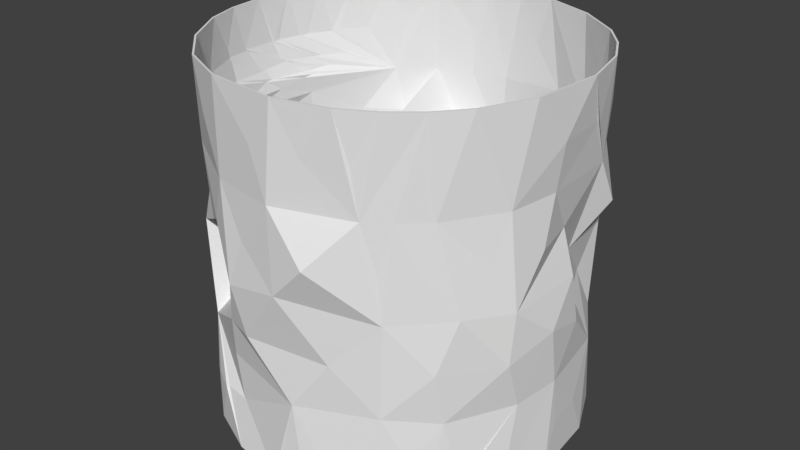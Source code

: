 # Source: cave_1.blend  (saved by Blender 2.78.0; exported with 4.5.12 LTS)
import bpy
from mathutils import Matrix  # noqa: F401  (used for matrix-valued properties, if any)

bpy.ops.wm.read_factory_settings(use_empty=True)
scene = bpy.context.scene
scene.name = 'Scene'

# ---- collections
col_collection_1 = bpy.data.collections.new('Collection 1'); scene.collection.children.link(col_collection_1)

# ---- world
world_world = bpy.data.worlds.new('World'); scene.world = world_world
world_world.color = (0.05088, 0.05088, 0.05088)
world_world.use_sun_shadow = False
world_world.sun_shadow_jitter_overblur = 0.0
world_world.cycles.sampling_method = 'MANUAL'

# ---- meshes
me_cylinder = bpy.data.meshes.new('Cylinder')
me_cylinder.from_pydata([(-0.7181, -0.6774, -0.4945), (-0.4556, -0.8768, -0.75), (-0.825, -0.613, 0.001953), (0.1025, -1.037, 0.07812), (-0.8278, -0.4738, 0.5131), (-0.3042, -0.9402, 0.5), (0.2204, -0.9567, 0.75), (-0.2252, -0.9977, 0.0), (-0.6313, -0.7693, -0.75), (-0.4556, -0.8768, 0.75), (0.4746, -0.8707, 0.5012), (-0.6977, -0.7015, 0.5039), (-0.3003, -0.8909, -0.741), (-0.5124, -0.8052, -0.3723), (-0.3967, -0.9014, 0.25), (-0.1447, -0.9787, 0.25), (-1.022, -0.149, 0.2335), (-0.3067, -0.933, -0.25), (-0.7067, -0.693, 0.7529), (-0.3545, -0.8822, -0.491), (-0.5985, -0.7498, 0.126), (-0.5781, -0.8066, -0.741), (-0.8006, -0.5719, 0.2519), (-0.04784, -0.9857, 0.75), (-0.4447, -0.8671, -0.741), (-0.821, -0.5301, -0.7473), (-0.5172, -0.1901, -0.02307), (-0.8518, -0.4957, 0.7505), (-0.979, -0.1231, 0.7611), (-0.5092, -0.7842, -0.6178), (-0.6849, -0.7066, -0.741), (0.5594, -0.8251, -0.0001904), (-0.6266, -0.7665, 0.752), (-3.258e-07, -1.0, -1.0), (0.1951, -0.9808, -1.0), (0.3827, -0.9239, 1.0), (0.3827, -0.9239, -1.0), (0.5556, -0.8315, 1.0), (-0.5556, -0.8315, -1.0), (0.5556, -0.8315, -1.0), (0.7071, -0.7071, 1.0), (0.7071, -0.7071, -1.0), (0.8315, -0.5556, 1.0), (0.8315, -0.5556, -1.0), (-0.6982, 0.7192, -0.02509), (0.5458, -0.8303, -0.5), (0.9523, -0.2889, 1.0), (0.9904, -0.09755, -1.0), (0.9904, 0.09755, 1.0), (0.09754, -0.9904, 1.0), (0.9239, 0.3827, 1.0), (-0.9239, -0.3827, 1.0), (0.8315, 0.5556, 1.0), (0.8315, 0.5556, -1.0), (0.7071, 0.7071, 1.0), (0.6313, 0.7693, -1.0), (0.9523, 0.2889, -1.0), (-0.9838, 0.1524, -0.5), (-0.9934, 0.05487, -0.5), (-0.8886, -0.3597, 0.3815), (-0.9502, -0.2651, 0.7556), (-0.2889, -0.9523, -1.0), (-0.9808, -0.1951, -1.0), (-0.2889, -0.9523, 1.0), (-0.7693, -0.6313, 1.0), (-0.5556, -0.8315, 1.0), (-0.7693, -0.6313, -1.0), (-0.9427, -0.2976, 0.7501), (-0.9808, -0.1951, 1.0), (-1.0, 9.656e-07, -1.0), (-1.0, 9.656e-07, 1.0), (-0.9808, 0.1951, -1.0), (-0.9808, 0.1951, 1.0), (-0.9239, 0.3827, -1.0), (0.2942, -1.048, 0.2756), (-0.9239, 0.3827, 1.0), (-0.8315, 0.5556, -1.0), (0.07348, -0.9857, -0.75), (-0.8315, 0.5556, 1.0), (-0.7071, 0.7071, -1.0), (0.1259, -0.9776, -0.5312), (-0.7071, 0.7071, 1.0), (-0.5556, 0.8315, -1.0), (-0.4691, 0.8777, 1.0), (-0.3827, 0.9239, -1.0), (-0.1951, 0.9808, -1.0), (-0.1951, 0.9808, 1.0), (-0.9239, -0.3827, -1.0), (-0.9261, -0.3264, -0.5424), (-0.8997, -0.3752, 0.1177), (0.9239, -0.3827, -1.0), (-0.1366, -0.994, -0.25), (-0.8202, -0.548, 0.7502), (-0.8312, -0.4814, -0.3564), (0.05812, -1.004, 0.5), (-0.9634, -0.2911, -0.2184), (-0.8517, 0.5117, -0.5), (0.0, 1.0, -1.0), (0.0, 1.0, 1.0), (0.1951, 0.9808, -1.0), (-0.9553, 0.2462, -0.5), (0.1951, 0.9808, 1.0), (-0.9042, -0.3109, 0.6279), (-0.9866, 0.08216, 0.7514), (-0.9221, -0.2632, 0.6266), (-0.9866, -0.1129, 0.7514), (0.3827, 0.9239, -1.0), (0.4691, 0.8777, 1.0), (-0.9795, -0.01646, -0.3046), (-0.9087, -0.2172, 0.5072), (-0.9358, 0.007289, 0.5634), (-1.014, -0.01138, -0.04687), (-0.9852, 0.1173, 0.7507), (-0.7777, 0.5602, 0.2775), (-0.9905, 0.07329, 0.7502), (-0.9353, 0.3368, -0.5), (-0.9533, -0.03943, 0.6251), (-0.915, 0.2824, 0.1606), (-0.934, -0.04603, 0.564), (-0.9348, -0.1065, 0.4409), (-0.9524, 0.2646, 0.7502), (-0.957, -0.02314, 0.6279), (-0.9467, 0.291, -0.5), (-0.9439, 0.3007, 0.7501), (-0.8718, 0.4678, -0.5), (-0.9102, 0.2189, 0.5626), (-0.8826, 0.4426, 0.75), (-0.7704, 0.6212, 0.75), (-0.9213, 0.05621, 0.5036), (-0.9564, 0.1033, 0.6306), (-0.9573, 0.2623, 0.75), (-0.8891, 0.4233, -0.5), (-0.9121, 0.3043, 0.6251), (-0.9447, 0.1429, 0.6257), (-0.4514, -0.1337, 0.0008672), (-0.8671, 0.4771, 0.75), (-0.8342, 0.4768, 0.625), (-0.7895, 0.5875, -0.5), (0.7936, 0.3072, 0.003778), (-0.8488, 0.3937, 0.5629), (-0.9006, 0.2156, 0.532), (-0.9614, 0.1914, -0.2027), (-0.9121, 0.227, 0.5639), (-0.8848, 0.2713, 0.5317), (-0.9102, 0.3087, 0.6257), (-0.8788, 0.459, 0.75), (-0.6688, 0.7282, 0.5), (-0.892, 0.3496, 0.6253), (-0.8985, 0.2695, 0.4327), (-0.753, 0.6445, 0.75), (-0.07336, 0.9865, 0.5044), (-0.8776, 0.3425, 0.5653), (-0.7266, 0.668, -0.5), (-0.6171, 0.7702, 0.2466), (-0.8317, 0.478, 0.6251), (-0.6333, 0.7614, 0.75), (-0.8678, 0.4256, -0.1732), (-0.7713, 0.6235, 0.75), (-0.7435, 0.6431, -0.25), (-0.8275, 0.496, 0.625), (-0.1654, 0.9736, 0.2613), (0.5297, 0.8318, 0.5), (0.4397, -0.8852, 0.7549), (0.8699, -0.4688, 0.7524), (0.5931, -0.7884, 0.5), (0.3203, -0.9254, -0.256), (0.4702, -0.8717, 0.7524), (0.9553, -0.2219, -0.75), (0.5908, -0.7889, 0.7506), (0.536, -0.829, 0.25), (0.4244, 0.8914, -0.5), (0.8699, -0.4688, 0.2524), (1.005, -0.1365, -0.1777), (0.9267, 0.3303, 0.5), (0.5489, 0.8215, -0.75), (0.729, -0.6729, 0.5059), (-0.3748, 0.9152, 0.7522), (0.474, 0.9642, 0.02536), (0.6547, 0.7409, 0.75), (0.9586, 0.2139, 0.75), (0.9868, -0.0612, -0.5), (0.9434, -0.3943, -0.2631), (0.9458, -0.09914, 0.5017), (0.9362, -0.2965, -0.53), (0.9666, 0.1684, -0.75), (0.969, 0.1927, 0.75), (0.9785, -0.09661, 0.75), (0.9675, 0.0701, 0.01562), (0.7537, 0.6503, 0.5), (0.9761, 0.1205, -0.25), (0.9856, -0.02485, -0.75), (0.9004, 0.06867, 0.2518), (0.9505, -0.3694, 0.007812), (0.9133, 0.3686, -0.5), (0.9256, 0.4645, 0.25), (0.7154, 0.7318, 0.003768), (0.8697, 0.479, 0.75), (0.6547, 0.7409, 0.5), (0.8791, 0.4429, 0.75), (0.7615, 0.6408, 0.75), (0.6793, 0.7441, 0.2497), (0.2248, 0.9534, 0.1445), (0.9652, -0.1957, 0.2578), (0.8179, 0.3265, -0.2466), (0.8193, -0.6092, 0.03128), (0.5619, 0.8093, 0.75), (0.6802, -0.7211, 0.2529), (0.525, 0.8357, 0.75), (0.7484, -0.6895, -0.2499), (0.712, 0.6861, -0.75), (0.9084, -0.3821, 0.5049), (0.8718, -0.4682, -0.7471), (0.7693, -0.6313, -0.75), (0.9136, -0.3728, 0.752), (0.6503, -0.7537, -0.75), (0.7218, 0.5339, -0.2416), (0.6249, 0.7343, -0.2483), (0.3002, 0.9394, 0.5298), (-0.449, 0.8859, -0.5025), (0.3624, 0.9063, 0.75), (-0.3777, 0.9115, 0.2568), (-0.5363, 0.7902, -0.2452), (0.4479, 0.8843, -0.75), (0.5722, 0.807, -0.75), (0.7626, -0.6376, -0.5293), (0.1196, 0.9821, 0.7441), (0.3098, 0.9361, -0.75), (-0.3, 0.9467, -0.7524), (0.3656, 0.9027, -0.2466), (0.1244, 0.9839, -0.1625), (0.07802, 0.9862, -0.5307), (-0.2804, 0.9528, 0.5044), (-0.4024, 0.9236, -0.2473), (-0.05854, 0.9835, -0.7654), (-0.09392, 0.9917, 0.009065), (-0.2889, 0.9523, 0.75), (0.7273, 0.6712, -0.5), (-0.4721, 0.874, 0.5046), (-0.4678, 0.8736, -0.7548), (-0.1651, 0.9447, -0.4526), (-0.1367, 0.9447, -0.2054), (-0.7115, -0.6702, -0.4966), (-0.4545, -0.8675, -0.7536), (-0.8202, -0.6045, 0.003764), (0.1019, -1.027, 0.07899), (-0.8187, -0.4697, 0.5132), (-0.3008, -0.9308, 0.4999), (0.2177, -0.9471, 0.7502), (-0.2201, -0.9891, 0.000394), (-0.6247, -0.7618, -0.7503), (-0.4508, -0.868, 0.7504), (0.4696, -0.862, 0.5006), (-0.6906, -0.6944, 0.5042), (-0.298, -0.8813, -0.7424), (-0.5061, -0.7982, -0.3755), (-0.3909, -0.8936, 0.2522), (-0.1433, -0.9688, 0.2492), (-1.012, -0.1477, 0.2319), (-0.3007, -0.925, -0.2507), (-0.6998, -0.6858, 0.7529), (-0.3508, -0.8729, -0.4902), (-0.5966, -0.7423, 0.1323), (-0.5728, -0.7982, -0.742), (-0.7924, -0.5661, 0.2512), (-0.04659, -0.9758, 0.7499), (-0.4449, -0.8585, -0.7462), (-0.8125, -0.5249, -0.7477), (-0.5159, -0.1803, -0.02163), (-0.8432, -0.4909, 0.7524), (-0.9747, -0.1314, 0.7576), (-0.5059, -0.775, -0.62), (-0.6777, -0.6997, -0.7411), (0.554, -0.8167, 2.387e-05), (-0.6205, -0.7586, 0.7523), (0.0008435, -0.9901, -1.001), (0.1931, -0.971, -1.0), (0.3791, -0.9145, 1.0), (0.379, -0.9146, -1.0), (0.55, -0.8232, 1.0), (-0.5501, -0.8231, -1.0), (0.55, -0.8231, -1.0), (0.7001, -0.7, 1.0), (0.7, -0.7, -1.0), (0.823, -0.5503, 1.0), (0.8231, -0.5501, -1.0), (-0.6968, 0.7094, -0.02694), (0.5408, -0.8216, -0.5), (0.9427, -0.2862, 1.0), (0.9804, -0.09679, -1.0), (0.9804, 0.09684, 1.0), (0.09671, -0.9804, 0.9999), (0.9145, 0.3791, 1.0), (-0.9148, -0.3786, 1.0), (0.8231, 0.5501, 1.0), (0.8231, 0.5501, -1.0), (0.7003, 0.6998, 1.0), (0.625, 0.7615, -1.0), (0.9427, 0.2863, -1.0), (-0.974, 0.1505, -0.5003), (-0.9834, 0.05513, -0.5003), (-0.8794, -0.3561, 0.3798), (-0.9532, -0.2556, 0.7544), (-0.2866, -0.9427, -1.002), (-0.971, -0.1933, -1.001), (-0.2862, -0.9427, 1.0), (-0.7615, -0.625, 1.0), (-0.55, -0.8231, 1.0), (-0.7615, -0.6251, -1.0), (-0.9444, -0.2904, 0.7568), (-0.971, -0.1932, 1.0), (-0.99, 0.0002558, -1.0), (-0.99, 5.437e-05, 1.0), (-0.971, 0.1931, -1.0), (-0.971, 0.1931, 1.0), (-0.9146, 0.3788, -1.0), (0.2912, -1.039, 0.2752), (-0.9147, 0.3788, 1.0), (-0.8232, 0.55, -1.0), (0.07133, -0.976, -0.7499), (-0.8231, 0.55, 1.0), (-0.7001, 0.7, -1.0), (0.1251, -0.9677, -0.5314), (-0.7002, 0.6999, 1.0), (-0.55, 0.8232, -1.0), (-0.4644, 0.8689, 1.0), (-0.3788, 0.9147, -1.0), (-0.1933, 0.971, -1.0), (-0.1929, 0.971, 1.0), (-0.9148, -0.3785, -1.0), (-0.9167, -0.323, -0.5425), (-0.8906, -0.3709, 0.1173), (0.9145, -0.3792, -1.0), (-0.135, -0.9843, -0.2481), (-0.8117, -0.5428, 0.751), (-0.8225, -0.4765, -0.3557), (0.05806, -0.9938, 0.4992), (-0.9539, -0.2881, -0.2176), (-0.8432, 0.5063, -0.5006), (0.0001022, 0.99, -1.0), (-3.693e-05, 0.99, 1.0), (0.1931, 0.971, -1.0), (-0.9457, 0.2436, -0.5004), (0.1928, 0.9711, 1.0), (-0.8949, -0.3077, 0.6296), (-0.9769, 0.0795, 0.7511), (-0.9136, -0.2606, 0.6314), (-0.9772, -0.1152, 0.7487), (0.3787, 0.9147, -1.0), (0.4645, 0.8688, 1.0), (-0.9695, -0.01614, -0.3042), (-0.8989, -0.2153, 0.5072), (-0.9276, 0.007265, 0.569), (-1.004, -0.01228, -0.04654), (-0.9755, 0.1165, 0.7531), (-0.769, 0.5552, 0.2769), (-0.9806, 0.07185, 0.7511), (-0.9259, 0.3334, -0.5006), (-0.9515, -0.04794, 0.6202), (-0.9057, 0.279, 0.1599), (-0.9241, -0.04564, 0.5651), (-0.9252, -0.106, 0.4379), (-0.9454, 0.2583, 0.7468), (-0.9515, -0.0232, 0.6196), (-0.937, 0.2889, -0.5007), (-0.9345, 0.2981, 0.7524), (-0.8626, 0.4639, -0.5003), (-0.9069, 0.2146, 0.5542), (-0.8852, 0.4346, 0.7446), (-0.7715, 0.6119, 0.7465), (-0.9113, 0.05532, 0.5038), (-0.955, 0.1061, 0.6401), (-0.9487, 0.2572, 0.75), (-0.88, 0.4191, -0.5003), (-0.9027, 0.3011, 0.6266), (-0.9464, 0.1493, 0.6332), (-0.4514, -0.1437, 0.0004986), (-0.8583, 0.4726, 0.7514), (-0.8268, 0.4706, 0.6225), (-0.7816, 0.5813, -0.5004), (0.7842, 0.3039, 0.00476), (-0.8507, 0.3965, 0.5723), (-0.8914, 0.2132, 0.5288), (-0.9518, 0.1887, -0.2028), (-0.9044, 0.2253, 0.5577), (-0.8777, 0.2687, 0.5382), (-0.9011, 0.3046, 0.6267), (-0.8778, 0.4518, 0.7431), (-0.6614, 0.7215, 0.5003), (-0.8832, 0.3458, 0.6281), (-0.8891, 0.2663, 0.4313), (-0.7452, 0.6382, 0.7503), (-0.07311, 0.9765, 0.5045), (-0.8751, 0.3428, 0.575), (-0.7195, 0.6609, -0.5002), (-0.6175, 0.7611, 0.2507), (-0.8237, 0.4724, 0.6231), (-0.6275, 0.7533, 0.7502), (-0.8588, 0.4213, -0.1736), (-0.7712, 0.614, 0.7468), (-0.735, 0.6379, -0.2501), (-0.819, 0.4928, 0.6293), (-0.1613, 0.9647, 0.2637), (0.5248, 0.8231, 0.5001), (0.4339, -0.8771, 0.7546), (0.8611, -0.4641, 0.7527), (0.587, -0.7804, 0.5), (0.3172, -0.9159, -0.2555), (0.466, -0.8626, 0.7524), (0.9456, -0.2197, -0.7502), (0.5848, -0.7809, 0.7508), (0.53, -0.821, 0.2496), (0.4201, 0.8824, -0.5005), (0.8614, -0.4638, 0.2517), (0.995, -0.1359, -0.1782), (0.917, 0.3281, 0.5006), (0.5436, 0.813, -0.7501), (0.7215, -0.6663, 0.5058), (-0.3709, 0.906, 0.7523), (0.4702, 0.955, 0.02456), (0.6485, 0.733, 0.7501), (0.9563, 0.2226, 0.7545), (0.9768, -0.06098, -0.4997), (0.9342, -0.3905, -0.2623), (0.9358, -0.09913, 0.5023), (0.9267, -0.2934, -0.5295), (0.9567, 0.1669, -0.7503), (0.9657, 0.201, 0.7545), (0.9685, -0.09596, 0.7507), (0.9581, 0.06719, 0.01361), (0.746, 0.6439, 0.4996), (0.9667, 0.1172, -0.2507), (0.9757, -0.02565, -0.75), (0.8906, 0.06679, 0.2522), (0.9409, -0.3665, 0.007157), (0.9042, 0.3647, -0.5015), (0.9159, 0.4628, 0.2515), (0.7072, 0.7262, 0.004947), (0.8725, 0.4707, 0.7548), (0.6483, 0.7331, 0.4996), (0.8824, 0.4345, 0.7544), (0.7538, 0.6345, 0.75), (0.673, 0.7364, 0.2488), (0.2232, 0.9436, 0.1435), (0.9552, -0.1961, 0.2581), (0.8095, 0.3215, -0.2491), (0.8115, -0.603, 0.0309), (0.556, 0.8012, 0.75), (0.6737, -0.7134, 0.2528), (0.5191, 0.8276, 0.75), (0.7413, -0.6825, -0.2496), (0.7047, 0.6793, -0.75), (0.8991, -0.3786, 0.5048), (0.8747, -0.4604, -0.7527), (0.7615, -0.625, -0.75), (0.9045, -0.3687, 0.752), (0.6437, -0.7462, -0.7502), (0.7122, 0.5314, -0.2426), (0.62, 0.7256, -0.2471), (0.2972, 0.9298, 0.53), (-0.4444, 0.8771, -0.5036), (0.3585, 0.8971, 0.7501), (-0.3724, 0.9055, 0.2627), (-0.5396, 0.7818, -0.2493), (0.4429, 0.8756, -0.7501), (0.5664, 0.7988, -0.7503), (0.7548, -0.6314, -0.529), (0.1184, 0.9722, 0.7446), (0.307, 0.9265, -0.7505), (-0.2976, 0.937, -0.7532), (0.3618, 0.8936, -0.2452), (0.1237, 0.9739, -0.162), (0.07746, 0.9762, -0.5311), (-0.2777, 0.9431, 0.5046), (-0.3955, 0.9169, -0.2502), (-0.05725, 0.9736, -0.766), (-0.09002, 0.9825, 0.008601), (-0.2855, 0.9429, 0.75), (0.7197, 0.6648, -0.5008), (-0.4669, 0.8655, 0.5061), (-0.4633, 0.8647, -0.7548), (-0.1635, 0.9348, -0.4528), (-0.1357, 0.9348, -0.2045)], [], [(80, 77, 34), (5, 63, 9), (0, 66, 30), (11, 32, 18), (11, 5, 9), (66, 38, 8), (22, 20, 11), (64, 18, 65), (2, 0, 26), (11, 14, 5), (34, 77, 33), (22, 2, 20), (0, 30, 8), (65, 9, 63), (26, 7, 14), (94, 49, 23), (5, 14, 7), (10, 37, 166), (88, 69, 62), (80, 33, 77), (26, 17, 7), (12, 29, 24), (14, 20, 26), (72, 103, 70), (13, 0, 19), (24, 61, 12), (51, 27, 64), (80, 19, 12), (68, 67, 51), (33, 12, 61), (88, 0, 93), (70, 28, 68), (3, 15, 7), (0, 21, 1), (17, 13, 19), (30, 66, 8), (32, 65, 18), (61, 24, 1), (72, 112, 103), (100, 73, 71), (133, 105, 129), (16, 22, 59), (73, 115, 131), (94, 5, 15), (10, 166, 162), (141, 57, 58), (69, 58, 71), (20, 2, 26), (1, 38, 61), (88, 93, 95), (0, 1, 24), (13, 17, 26), (7, 15, 5), (23, 49, 63), (18, 64, 11), (88, 58, 69), (3, 94, 15), (65, 32, 9), (23, 5, 94), (0, 29, 19), (20, 14, 11), (21, 38, 1), (88, 108, 58), (0, 25, 66), (3, 74, 94), (88, 87, 25), (16, 89, 22), (88, 62, 87), (3, 7, 91), (28, 129, 105), (88, 25, 0), (25, 87, 66), (11, 4, 22), (27, 104, 102), (29, 12, 19), (29, 0, 24), (23, 63, 5), (60, 51, 67), (32, 11, 9), (92, 102, 4), (102, 92, 27), (64, 92, 11), (92, 64, 27), (38, 21, 8), (114, 70, 103), (51, 60, 27), (0, 8, 21), (95, 93, 2), (88, 95, 108), (89, 16, 95), (4, 11, 92), (2, 89, 95), (104, 27, 60), (89, 2, 22), (93, 0, 2), (70, 114, 28), (57, 71, 58), (59, 22, 4), (117, 148, 113), (148, 117, 16), (142, 121, 125), (118, 102, 104), (71, 57, 100), (68, 105, 67), (115, 73, 122), (81, 149, 127), (110, 143, 140), (105, 68, 28), (119, 59, 109), (116, 67, 105), (59, 119, 16), (4, 109, 59), (75, 123, 120), (111, 95, 16), (109, 4, 102), (10, 162, 35), (110, 104, 121), (60, 121, 104), (121, 60, 116), (67, 116, 60), (122, 73, 100), (76, 96, 137), (75, 120, 72), (81, 127, 78), (121, 142, 110), (131, 76, 73), (78, 135, 126), (109, 128, 119), (104, 110, 118), (102, 118, 109), (125, 116, 133), (130, 72, 120), (130, 136, 147), (72, 130, 112), (117, 113, 156), (129, 28, 114), (128, 109, 118), (164, 169, 31), (118, 140, 128), (124, 76, 131), (78, 126, 75), (132, 114, 103), (114, 132, 129), (111, 108, 95), (137, 79, 76), (0, 13, 26), (80, 17, 19), (143, 110, 142), (96, 76, 124), (145, 75, 126), (105, 133, 116), (140, 118, 110), (83, 155, 81), (144, 103, 112), (112, 147, 144), (116, 125, 121), (117, 156, 141), (139, 133, 151), (141, 100, 57), (136, 130, 120), (111, 16, 117), (151, 129, 132), (103, 144, 132), (133, 139, 125), (148, 128, 140), (75, 145, 123), (156, 113, 44), (141, 111, 117), (147, 112, 130), (111, 141, 108), (141, 58, 108), (129, 151, 133), (148, 119, 128), (146, 147, 136), (31, 74, 3), (80, 34, 36), (134, 220, 160), (123, 159, 154), (173, 179, 182), (146, 142, 125), (146, 81, 155), (188, 52, 198), (146, 113, 148), (152, 218, 82), (159, 123, 145), (78, 157, 135), (239, 232, 240), (146, 132, 144), (153, 44, 113), (146, 144, 147), (153, 134, 44), (146, 145, 126), (146, 126, 135), (157, 78, 127), (152, 137, 158), (146, 127, 149), (156, 158, 137), (120, 154, 136), (150, 98, 225), (156, 44, 158), (146, 153, 113), (156, 137, 96), (156, 122, 100), (6, 35, 49), (146, 154, 159), (183, 43, 211), (175, 40, 164), (152, 79, 137), (156, 115, 122), (10, 168, 37), (210, 202, 182), (162, 37, 35), (183, 211, 90), (146, 143, 142), (148, 16, 119), (156, 96, 124), (40, 168, 164), (80, 12, 33), (146, 149, 81), (169, 164, 10), (154, 120, 123), (155, 83, 146), (174, 55, 106), (166, 37, 162), (152, 221, 218), (146, 135, 157), (10, 6, 94), (146, 136, 154), (188, 173, 194), (45, 36, 39), (177, 195, 216), (168, 10, 164), (146, 151, 132), (45, 165, 80), (170, 236, 223), (146, 148, 140), (55, 209, 53), (48, 179, 185), (152, 82, 79), (175, 42, 40), (48, 185, 50), (182, 191, 173), (138, 187, 189), (31, 10, 74), (200, 177, 201), (173, 196, 50), (193, 56, 53), (99, 226, 106), (150, 225, 217), (91, 7, 17), (192, 181, 172), (152, 158, 44), (192, 187, 191), (228, 229, 177), (217, 225, 101), (175, 206, 204), (188, 199, 52), (180, 190, 184), (183, 180, 172), (197, 205, 178), (194, 173, 138), (156, 124, 131), (187, 138, 191), (200, 161, 197), (161, 207, 205), (180, 167, 47), (203, 193, 215), (225, 98, 101), (186, 46, 210), (186, 179, 48), (178, 188, 197), (210, 171, 192), (190, 47, 184), (206, 31, 204), (234, 150, 201), (182, 202, 191), (200, 194, 195), (230, 229, 228), (231, 86, 150), (85, 233, 97), (173, 198, 196), (200, 188, 194), (170, 223, 174), (196, 52, 50), (239, 230, 233), (230, 170, 226), (188, 198, 173), (193, 184, 56), (198, 52, 196), (193, 189, 180), (199, 54, 52), (188, 54, 199), (195, 215, 236), (200, 197, 188), (188, 178, 54), (146, 139, 151), (193, 180, 184), (172, 180, 189), (208, 204, 31), (173, 50, 185), (224, 41, 212), (31, 206, 164), (41, 214, 39), (181, 183, 172), (182, 186, 210), (224, 45, 214), (175, 171, 210), (207, 107, 205), (224, 43, 183), (42, 163, 213), (208, 181, 204), (206, 175, 164), (200, 201, 161), (204, 181, 192), (209, 55, 236), (208, 31, 45), (210, 163, 175), (204, 192, 171), (211, 43, 90), (165, 91, 80), (212, 41, 43), (193, 203, 189), (213, 46, 42), (224, 214, 41), (214, 45, 39), (167, 90, 47), (224, 208, 45), (85, 227, 233), (175, 204, 171), (161, 205, 197), (161, 107, 207), (236, 193, 53), (31, 169, 10), (215, 195, 138), (176, 83, 235), (239, 218, 232), (236, 53, 209), (195, 194, 138), (172, 189, 187), (186, 182, 179), (224, 212, 43), (106, 222, 174), (192, 172, 187), (205, 107, 178), (216, 195, 236), (146, 125, 139), (165, 3, 91), (163, 210, 213), (46, 213, 210), (179, 173, 185), (201, 217, 161), (217, 101, 219), (150, 86, 98), (231, 220, 237), (134, 232, 218), (83, 176, 237), (221, 134, 218), (203, 138, 189), (180, 47, 190), (183, 167, 180), (192, 191, 202), (161, 219, 107), (55, 223, 236), (107, 54, 178), (146, 157, 127), (170, 216, 236), (210, 192, 202), (208, 224, 181), (224, 183, 181), (183, 90, 167), (10, 94, 74), (156, 100, 141), (45, 80, 36), (239, 240, 229), (236, 215, 193), (170, 174, 222), (152, 44, 221), (219, 101, 107), (153, 237, 134), (218, 239, 233), (138, 173, 191), (138, 203, 215), (222, 106, 170), (232, 134, 234), (223, 55, 174), (163, 42, 175), (230, 228, 170), (201, 177, 229), (201, 150, 217), (226, 170, 106), (230, 99, 97), (134, 221, 44), (83, 237, 146), (94, 6, 49), (217, 219, 161), (228, 177, 216), (238, 82, 218), (170, 228, 216), (153, 146, 237), (80, 91, 17), (165, 31, 3), (200, 195, 177), (186, 48, 46), (229, 240, 234), (234, 160, 150), (10, 35, 6), (230, 226, 99), (231, 235, 86), (231, 176, 235), (233, 230, 97), (146, 159, 145), (234, 201, 229), (160, 231, 150), (227, 84, 218), (168, 40, 37), (134, 160, 234), (82, 238, 84), (218, 233, 227), (56, 184, 47), (220, 134, 237), (146, 140, 143), (239, 229, 230), (176, 231, 237), (240, 232, 234), (156, 131, 115), (218, 84, 238), (220, 231, 160), (227, 85, 84), (45, 31, 165), (83, 86, 235), (321, 275, 318), (246, 250, 304), (241, 271, 307), (252, 259, 273), (252, 250, 246), (307, 249, 279), (263, 252, 261), (305, 306, 259), (243, 267, 241), (252, 246, 255), (275, 274, 318), (263, 261, 243), (241, 249, 271), (306, 304, 250), (267, 255, 248), (335, 264, 290), (246, 248, 255), (251, 407, 278), (329, 303, 310), (321, 318, 274), (267, 248, 258), (253, 265, 270), (255, 267, 261), (313, 311, 344), (254, 260, 241), (265, 253, 302), (292, 305, 268), (321, 253, 260), (309, 292, 308), (274, 302, 253), (329, 334, 241), (311, 309, 269), (244, 248, 256), (241, 242, 262), (258, 260, 254), (271, 249, 307), (273, 259, 306), (302, 242, 265), (313, 344, 353), (341, 312, 314), (374, 370, 346), (257, 300, 263), (314, 372, 356), (335, 256, 246), (251, 403, 407), (382, 299, 298), (310, 312, 299), (261, 267, 243), (242, 302, 279), (329, 336, 334), (241, 265, 242), (254, 267, 258), (248, 246, 256), (264, 304, 290), (259, 252, 305), (329, 310, 299), (244, 256, 335), (306, 250, 273), (264, 335, 246), (241, 260, 270), (261, 252, 255), (262, 242, 279), (329, 299, 349), (241, 307, 266), (244, 335, 315), (329, 266, 328), (257, 263, 330), (329, 328, 303), (244, 332, 248), (269, 346, 370), (329, 241, 266), (266, 307, 328), (252, 263, 245), (268, 343, 345), (270, 260, 253), (270, 265, 241), (264, 246, 304), (301, 308, 292), (273, 250, 252), (333, 245, 343), (343, 268, 333), (305, 252, 333), (333, 268, 305), (279, 249, 262), (355, 344, 311), (292, 268, 301), (241, 262, 249), (336, 243, 334), (329, 349, 336), (330, 336, 257), (245, 333, 252), (243, 336, 330), (345, 301, 268), (330, 263, 243), (334, 243, 241), (311, 269, 355), (298, 299, 312), (300, 245, 263), (358, 354, 389), (389, 257, 358), (383, 366, 362), (359, 345, 343), (312, 341, 298), (309, 308, 346), (356, 363, 314), (322, 368, 390), (351, 381, 384), (346, 269, 309), (360, 350, 300), (357, 346, 308), (300, 257, 360), (245, 300, 350), (316, 361, 364), (352, 257, 336), (350, 343, 245), (251, 276, 403), (351, 362, 345), (301, 345, 362), (362, 357, 301), (308, 301, 357), (363, 341, 314), (317, 378, 337), (316, 313, 361), (322, 319, 368), (362, 351, 383), (372, 314, 317), (319, 367, 376), (350, 360, 369), (345, 359, 351), (343, 350, 359), (366, 374, 357), (371, 361, 313), (371, 388, 377), (313, 353, 371), (358, 397, 354), (370, 355, 269), (369, 359, 350), (405, 272, 410), (359, 369, 381), (365, 372, 317), (319, 316, 367), (373, 344, 355), (355, 370, 373), (352, 336, 349), (378, 317, 320), (241, 267, 254), (321, 260, 258), (384, 383, 351), (337, 365, 317), (386, 367, 316), (346, 357, 374), (381, 351, 359), (324, 322, 396), (385, 353, 344), (353, 385, 388), (357, 362, 366), (358, 382, 397), (380, 392, 374), (382, 298, 341), (377, 361, 371), (352, 358, 257), (392, 373, 370), (344, 373, 385), (374, 366, 380), (389, 381, 369), (316, 364, 386), (397, 285, 354), (382, 358, 352), (388, 371, 353), (352, 349, 382), (382, 349, 299), (370, 374, 392), (389, 369, 360), (387, 377, 388), (272, 244, 315), (321, 277, 275), (375, 401, 461), (364, 395, 400), (414, 423, 420), (387, 366, 383), (387, 396, 322), (429, 439, 293), (387, 389, 354), (393, 323, 459), (400, 386, 364), (319, 376, 398), (480, 481, 473), (387, 385, 373), (394, 354, 285), (387, 388, 385), (394, 285, 375), (387, 367, 386), (387, 376, 367), (398, 368, 319), (393, 399, 378), (387, 390, 368), (397, 378, 399), (361, 377, 395), (391, 466, 339), (397, 399, 285), (387, 354, 394), (397, 337, 378), (397, 341, 363), (247, 290, 276), (387, 400, 395), (424, 452, 284), (416, 405, 281), (393, 378, 320), (397, 363, 356), (251, 278, 409), (451, 423, 443), (403, 276, 278), (424, 331, 452), (387, 383, 384), (389, 360, 257), (397, 365, 337), (281, 405, 409), (321, 274, 253), (387, 322, 390), (410, 251, 405), (395, 364, 361), (396, 387, 324), (415, 347, 296), (407, 403, 278), (393, 459, 462), (387, 398, 376), (251, 335, 247), (387, 395, 377), (429, 435, 414), (286, 280, 277), (418, 457, 436), (409, 405, 251), (387, 373, 392), (286, 321, 406), (411, 464, 477), (387, 381, 389), (296, 294, 450), (289, 426, 420), (393, 320, 323), (416, 281, 283), (289, 291, 426), (423, 414, 432), (379, 430, 428), (272, 315, 251), (441, 442, 418), (414, 291, 437), (434, 294, 297), (340, 347, 467), (391, 458, 466), (332, 258, 248), (433, 413, 422), (393, 285, 399), (433, 432, 428), (469, 418, 470), (458, 342, 466), (416, 445, 447), (429, 293, 440), (421, 425, 431), (424, 413, 421), (438, 419, 446), (435, 379, 414), (397, 372, 365), (428, 432, 379), (441, 438, 402), (402, 446, 448), (421, 288, 408), (444, 456, 434), (466, 342, 339), (427, 451, 287), (427, 289, 420), (419, 438, 429), (451, 433, 412), (431, 425, 288), (447, 445, 272), (475, 442, 391), (423, 432, 443), (441, 436, 435), (471, 469, 470), (472, 391, 327), (326, 338, 474), (414, 437, 439), (441, 435, 429), (411, 415, 464), (437, 291, 293), (480, 474, 471), (471, 467, 411), (429, 414, 439), (434, 297, 425), (439, 437, 293), (434, 421, 430), (440, 293, 295), (429, 440, 295), (436, 477, 456), (441, 429, 438), (429, 295, 419), (387, 392, 380), (434, 425, 421), (413, 430, 421), (449, 272, 445), (414, 426, 291), (465, 453, 282), (272, 405, 447), (282, 280, 455), (422, 413, 424), (423, 451, 427), (465, 455, 286), (416, 451, 412), (448, 446, 348), (465, 424, 284), (283, 454, 404), (449, 445, 422), (447, 405, 416), (441, 402, 442), (445, 433, 422), (450, 477, 296), (449, 286, 272), (451, 416, 404), (445, 412, 433), (452, 331, 284), (406, 321, 332), (453, 284, 282), (434, 430, 444), (454, 283, 287), (465, 282, 455), (455, 280, 286), (408, 288, 331), (465, 286, 449), (326, 474, 468), (416, 412, 445), (402, 438, 446), (402, 448, 348), (477, 294, 434), (272, 251, 410), (456, 379, 436), (417, 476, 324), (480, 473, 459), (477, 450, 294), (436, 379, 435), (413, 428, 430), (427, 420, 423), (465, 284, 453), (347, 415, 463), (433, 428, 413), (446, 419, 348), (457, 477, 436), (387, 380, 366), (406, 332, 244), (404, 454, 451), (287, 451, 454), (420, 426, 414), (442, 402, 458), (458, 460, 342), (391, 339, 327), (472, 478, 461), (375, 459, 473), (324, 478, 417), (462, 459, 375), (444, 430, 379), (421, 431, 288), (424, 421, 408), (433, 443, 432), (402, 348, 460), (296, 477, 464), (348, 419, 295), (387, 368, 398), (411, 477, 457), (451, 443, 433), (449, 422, 465), (465, 422, 424), (424, 408, 331), (251, 315, 335), (397, 382, 341), (286, 277, 321), (480, 470, 481), (477, 434, 456), (411, 463, 415), (393, 462, 285), (460, 348, 342), (394, 375, 478), (459, 474, 480), (379, 432, 414), (379, 456, 444), (463, 411, 347), (473, 475, 375), (464, 415, 296), (404, 416, 283), (471, 411, 469), (442, 470, 418), (442, 458, 391), (467, 347, 411), (471, 338, 340), (375, 285, 462), (324, 387, 478), (335, 290, 247), (458, 402, 460), (469, 457, 418), (479, 459, 323), (411, 457, 469), (394, 478, 387), (321, 258, 332), (406, 244, 272), (441, 418, 436), (427, 287, 289), (470, 475, 481), (475, 391, 401), (251, 247, 276), (471, 340, 467), (472, 327, 476), (472, 476, 417), (474, 338, 471), (387, 386, 400), (475, 470, 442), (401, 391, 472), (468, 459, 325), (409, 278, 281), (375, 475, 401), (323, 325, 479), (459, 468, 474), (297, 288, 425), (461, 478, 375), (387, 384, 381), (480, 471, 470), (417, 478, 472), (481, 475, 473), (397, 356, 372), (459, 479, 325), (461, 401, 472), (468, 325, 326), (286, 406, 272), (324, 476, 327), (38, 66, 307, 279), (63, 49, 290, 304), (51, 64, 305, 292), (66, 87, 328, 307), (61, 38, 279, 302), (64, 65, 306, 305), (87, 62, 303, 328), (65, 63, 304, 306), (33, 61, 302, 274), (34, 33, 274, 275), (70, 68, 309, 311), (78, 75, 316, 319), (72, 70, 311, 313), (75, 72, 313, 316), (68, 51, 292, 309), (98, 86, 327, 339), (86, 83, 324, 327), (83, 81, 322, 324), (49, 35, 276, 290), (81, 78, 319, 322), (35, 37, 278, 276), (37, 40, 281, 278), (40, 42, 283, 281), (101, 98, 339, 342), (107, 101, 342, 348), (54, 107, 348, 295), (106, 55, 296, 347), (52, 54, 295, 293), (50, 52, 293, 291), (48, 50, 291, 289), (85, 97, 338, 326), (84, 85, 326, 325), (82, 84, 325, 323), (79, 82, 323, 320), (69, 71, 312, 310), (36, 34, 275, 277), (39, 36, 277, 280), (41, 39, 280, 282), (43, 41, 282, 284), (76, 79, 320, 317), (62, 69, 310, 303), (73, 76, 317, 314), (71, 73, 314, 312), (90, 43, 284, 331), (56, 47, 288, 297), (47, 90, 331, 288), (46, 48, 289, 287), (55, 53, 294, 296), (99, 106, 347, 340), (97, 99, 340, 338), (53, 56, 297, 294), (42, 46, 287, 283)])
me_cylinder.use_remesh_preserve_volume = False
me_cylinder.use_remesh_preserve_attributes = False
me_cylinder.use_mirror_vertex_groups = False
me_cylinder.update()

# ---- objects
ob_cylinder = bpy.data.objects.new('Cylinder', me_cylinder)

# ---- transforms, parenting, visibility, modifiers, constraints
ob_cylinder.location = (0.0, 0.0, 0.0)
ob_cylinder.scale = (5.0, 5.0, 5.0)
ob_cylinder.lineart.crease_threshold = 0.0

# ---- collection membership
col_collection_1.objects.link(ob_cylinder)

# ---- scene / render settings (as saved in the file)
scene.frame_start = 1; scene.frame_end = 250; scene.frame_set(1)
scene.render.engine = 'BLENDER_EEVEE_NEXT'
scene.render.resolution_percentage = 50
scene.render.dither_intensity = 0.0
scene.cycles.use_denoising = False
scene.cycles.samples = 128
scene.cycles.sampling_pattern = 'TABULATED_SOBOL'
scene.cycles.light_sampling_threshold = 0.0
scene.cycles.use_adaptive_sampling = False
scene.cycles.use_light_tree = False
scene.cycles.blur_glossy = 0.0
scene.cycles.sample_clamp_indirect = 0.0
scene.view_settings.view_transform = 'Standard'
bpy.context.view_layer.update()

# ---- added for rendering (the .blend has no active camera and no usable light): camera, sun
cam_auto = bpy.data.cameras.new('AutoCamera')
cam_auto.lens = 50.0
cam_auto.sensor_width = 36.0
cam_auto.clip_end = 1000.0
ob_auto_camera = bpy.data.objects.new('AutoCamera', cam_auto)
scene.collection.objects.link(ob_auto_camera)
ob_auto_camera.location = (16.1899, -19.5999, 12.9831)
ob_auto_camera.rotation_euler = (1.09748, -7.21219e-08, 0.694738)
scene.camera = ob_auto_camera
light_auto_sun = bpy.data.lights.new('AutoSun', 'SUN')
light_auto_sun.energy = 3.0
light_auto_sun.angle = 0.0523599
ob_auto_sun = bpy.data.objects.new('AutoSun', light_auto_sun)
scene.collection.objects.link(ob_auto_sun)
ob_auto_sun.rotation_euler = (0.872665, 0.174533, 0.523599)
bpy.context.view_layer.update()
